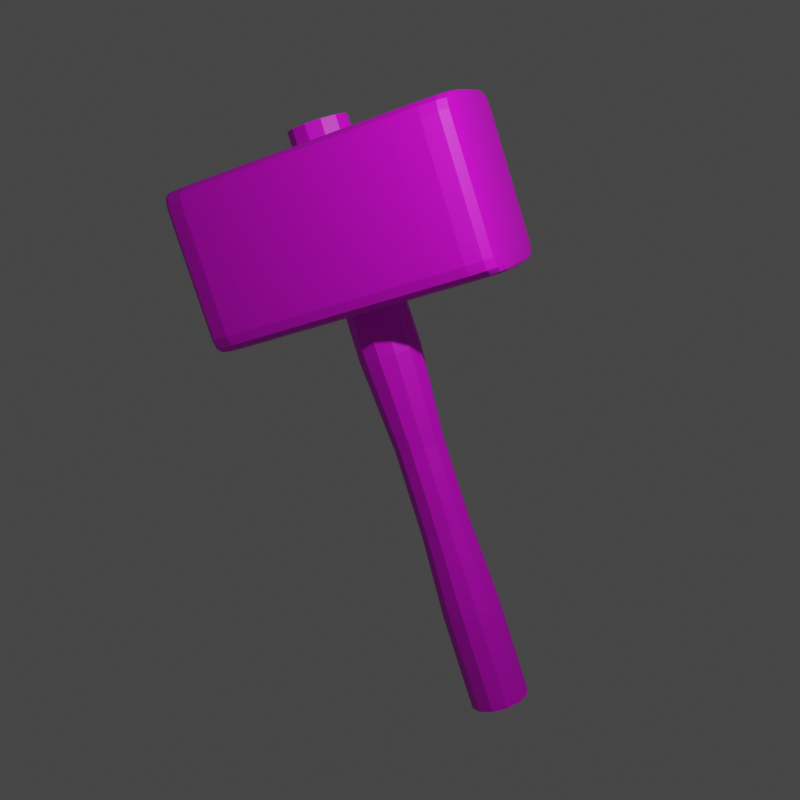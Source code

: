 # Source: hammer.blend  (saved by Blender 2.91.10; exported with 4.5.12 LTS)
import bpy
from mathutils import Matrix  # noqa: F401  (used for matrix-valued properties, if any)

bpy.ops.wm.read_factory_settings(use_empty=True)
scene = bpy.context.scene
scene.name = 'Scene'

# ---- collections
col_collection = bpy.data.collections.new('Collection'); scene.collection.children.link(col_collection)

# ---- images (referenced by path relative to the original .blend; pixels are not part of the script)
import os
ASSET_DIR = os.environ.get("B2B_ASSET_DIR", "")  # directory of the original .blend (textures are referenced by path, not embedded)
HERE = os.path.dirname(os.path.abspath(__file__))  # packed textures are extracted next to this script under _unpacked/

def load_image(name, relpath, width, height, colorspace="sRGB"):
    """Load a texture the original file referenced (path relative to the .blend, or extracted next to this script)."""
    p = next((c for c in (os.path.join(HERE, relpath), os.path.join(ASSET_DIR, relpath)) if relpath and os.path.exists(c)), "")
    if p:
        img = bpy.data.images.load(p, check_existing=True)
        img.name = name
    else:  # same state as the original file: an image datablock whose file is absent (Cycles renders it pink)
        img = bpy.data.images.new(name, width, height)
        img.source = "FILE"
        img.filepath = "//" + (relpath or name)
    img.colorspace_settings.name = colorspace
    return img
img_color_palette_png = load_image('color-palette.png', 'color-palette.png', 1024, 1024, 'sRGB')

# ---- materials (node trees are filled in below, after node groups)
mat_material_001 = bpy.data.materials.new('Material.001')
mat_material_001.use_transparent_shadow = False

# ---- material node trees
mat_material_001.use_nodes = True; mat_material_001.node_tree.nodes.clear()
_N = mat_material_001.node_tree.nodes; _L = mat_material_001.node_tree.links
n0 = _N.new('ShaderNodeBsdfPrincipled'); n0.name = 'Principled BSDF'; n0.location = (10, 300)
n0.distribution = 'GGX'
n0.subsurface_method = 'BURLEY'
n0.inputs[3].default_value = 1.45
n0.inputs[27].default_value = (0.0, 0.0, 0.0, 1.0)
n0.inputs[28].default_value = 1.0
n1 = _N.new('ShaderNodeOutputMaterial'); n1.name = 'Material Output'; n1.location = (300, 300)
n2 = _N.new('ShaderNodeTexImage'); n2.name = 'Image Texture'; n2.location = (-403, 233)
n2.image = img_color_palette_png
_L.new(n0.outputs[0], n1.inputs[0])
_L.new(n2.outputs[0], n0.inputs[0])
n1.is_active_output = True

# ---- world
world_world = bpy.data.worlds.new('World'); scene.world = world_world
world_world.use_nodes = True; world_world.node_tree.nodes.clear()
_N = world_world.node_tree.nodes; _L = world_world.node_tree.links
n0 = _N.new('ShaderNodeOutputWorld'); n0.name = 'World Output'; n0.location = (300, 300)
n1 = _N.new('ShaderNodeBackground'); n1.name = 'Background'; n1.location = (10, 300)
n1.inputs[0].default_value = (0.05088, 0.05088, 0.05088, 1.0)
_L.new(n1.outputs[0], n0.inputs[0])
n0.is_active_output = True
world_world.color = (0.05088, 0.05088, 0.05088)
world_world.use_sun_shadow = False
world_world.sun_shadow_jitter_overblur = 0.0

# ---- cameras
cam_camera = bpy.data.cameras.new('Camera')
cam_camera.clip_end = 100.0
cam_camera.ortho_scale = 7.314

# ---- lights
light_light = bpy.data.lights.new('Light', 'POINT')
light_light.transmission_factor = 0.0
light_light.energy = 1000.0
light_light.shadow_soft_size = 0.1
light_light.shadow_maximum_resolution = 0.006
light_light.use_absolute_resolution = True

# ---- meshes
me_cylinder = bpy.data.meshes.new('Cylinder')
me_cylinder.from_pydata([(0.0, 1.0, -10.0), (0.0, 1.0, 10.0), (0.5, 0.866, -10.0), (0.5, 0.866, 10.0), (0.866, 0.5, -10.0), (0.866, 0.5, 10.0), (1.0, -4.371e-08, -10.0), (1.0, -4.371e-08, 10.0), (0.866, -0.5, -10.0), (0.866, -0.5, 10.0), (0.5, -0.866, -10.0), (0.5, -0.866, 10.0), (1.51e-07, -1.0, -10.0), (1.51e-07, -1.0, 10.0), (-0.5, -0.866, -10.0), (-0.5, -0.866, 10.0), (-0.866, -0.5, -10.0), (-0.866, -0.5, 10.0), (-1.0, -4.649e-07, -10.0), (-1.0, -4.649e-07, 10.0), (-0.866, 0.5, -10.0), (-0.866, 0.5, 10.0), (-0.5, 0.866, -10.0), (-0.5, 0.866, 10.0), (0.0, 1.0, -6.667), (-3.579e-09, 0.8537, -3.755), (-3.922e-09, 0.8397, -0.8317), (1.29e-09, 1.053, 2.396), (0.0, 1.0, 6.667), (0.5, 0.866, 6.667), (0.5264, 0.9117, 2.396), (0.4199, 0.7272, -0.8317), (0.4269, 0.7394, -3.755), (0.5, 0.866, -6.667), (0.866, 0.5, 6.667), (0.9117, 0.5264, 2.396), (0.7272, 0.4199, -0.8317), (0.7394, 0.4269, -3.755), (0.866, 0.5, -6.667), (1.0, -4.371e-08, 6.667), (1.053, -3.795e-08, 2.396), (0.8397, -6.122e-08, -0.8317), (0.8537, -5.969e-08, -3.755), (1.0, -4.371e-08, -6.667), (0.866, -0.5, 6.667), (0.9117, -0.5264, 2.396), (0.7272, -0.4199, -0.8317), (0.7394, -0.4269, -3.755), (0.866, -0.5, -6.667), (0.5, -0.866, 6.667), (0.5264, -0.9117, 2.396), (0.4199, -0.7272, -0.8317), (0.4269, -0.7394, -3.755), (0.5, -0.866, -6.667), (1.51e-07, -1.0, 6.667), (1.602e-07, -1.053, 2.396), (1.229e-07, -0.8397, -0.8317), (1.253e-07, -0.8537, -3.755), (1.51e-07, -1.0, -6.667), (-0.5, -0.866, 6.667), (-0.5264, -0.9117, 2.396), (-0.4199, -0.7272, -0.8317), (-0.4269, -0.7394, -3.755), (-0.5, -0.866, -6.667), (-0.866, -0.5, 6.667), (-0.9117, -0.5264, 2.396), (-0.7272, -0.4199, -0.8317), (-0.7394, -0.4269, -3.755), (-0.866, -0.5, -6.667), (-1.0, -4.649e-07, 6.667), (-1.053, -4.814e-07, 2.396), (-0.8397, -4.149e-07, -0.8317), (-0.8537, -4.193e-07, -3.755), (-1.0, -4.649e-07, -6.667), (-0.866, 0.5, 6.667), (-0.9117, 0.5264, 2.396), (-0.7272, 0.4199, -0.8317), (-0.7394, 0.4269, -3.755), (-0.866, 0.5, -6.667), (-0.5, 0.866, 6.667), (-0.5264, 0.9117, 2.396), (-0.4199, 0.7272, -0.8317), (-0.4269, 0.7394, -3.755), (-0.5, 0.866, -6.667)], [], [(28, 1, 3, 29), (29, 3, 5, 34), (34, 5, 7, 39), (39, 7, 9, 44), (44, 9, 11, 49), (49, 11, 13, 54), (54, 13, 15, 59), (59, 15, 17, 64), (64, 17, 19, 69), (69, 19, 21, 74), (3, 1, 23, 21, 19, 17, 15, 13, 11, 9, 7, 5), (74, 21, 23, 79), (79, 23, 1, 28), (0, 2, 4, 6, 8, 10, 12, 14, 16, 18, 20, 22), (22, 83, 24, 0), (83, 82, 25, 24), (82, 81, 26, 25), (81, 80, 27, 26), (80, 79, 28, 27), (20, 78, 83, 22), (78, 77, 82, 83), (77, 76, 81, 82), (76, 75, 80, 81), (75, 74, 79, 80), (18, 73, 78, 20), (73, 72, 77, 78), (72, 71, 76, 77), (71, 70, 75, 76), (70, 69, 74, 75), (16, 68, 73, 18), (68, 67, 72, 73), (67, 66, 71, 72), (66, 65, 70, 71), (65, 64, 69, 70), (14, 63, 68, 16), (63, 62, 67, 68), (62, 61, 66, 67), (61, 60, 65, 66), (60, 59, 64, 65), (12, 58, 63, 14), (58, 57, 62, 63), (57, 56, 61, 62), (56, 55, 60, 61), (55, 54, 59, 60), (10, 53, 58, 12), (53, 52, 57, 58), (52, 51, 56, 57), (51, 50, 55, 56), (50, 49, 54, 55), (8, 48, 53, 10), (48, 47, 52, 53), (47, 46, 51, 52), (46, 45, 50, 51), (45, 44, 49, 50), (6, 43, 48, 8), (43, 42, 47, 48), (42, 41, 46, 47), (41, 40, 45, 46), (40, 39, 44, 45), (4, 38, 43, 6), (38, 37, 42, 43), (37, 36, 41, 42), (36, 35, 40, 41), (35, 34, 39, 40), (2, 33, 38, 4), (33, 32, 37, 38), (32, 31, 36, 37), (31, 30, 35, 36), (30, 29, 34, 35), (0, 24, 33, 2), (24, 25, 32, 33), (25, 26, 31, 32), (26, 27, 30, 31), (27, 28, 29, 30)])
_uv = me_cylinder.uv_layers.new(name='UVMap')
_uv.uv.foreach_set('vector', [0.8076, 0.56, 0.8076, 0.56, 0.8076, 0.56, 0.8076, 0.56, 0.8076, 0.56, 0.8076, 0.56, 0.8076, 0.56, 0.8076, 0.56, 0.8076, 0.56, 0.8076, 0.56, 0.8076, 0.56, 0.8076, 0.56, 0.8076, 0.56, 0.8076, 0.56, 0.8076, 0.56, 0.8076, 0.56, 0.8076, 0.56, 0.8076, 0.56, 0.8076, 0.56, 0.8076, 0.56, 0.8076, 0.56, 0.8076, 0.56, 0.8076, 0.56, 0.8076, 0.56, 0.8076, 0.56, 0.8076, 0.56, 0.8076, 0.56, 0.8076, 0.56, 0.8076, 0.56, 0.8076, 0.56, 0.8076, 0.56, 0.8076, 0.56, 0.8076, 0.56, 0.8076, 0.56, 0.8076, 0.56, 0.8076, 0.56, 0.8076, 0.56, 0.8076, 0.56, 0.8076, 0.56, 0.8076, 0.56, 0.8076, 0.56, 0.8076, 0.56, 0.8076, 0.56, 0.8076, 0.56, 0.8076, 0.56, 0.8076, 0.56, 0.8076, 0.56, 0.8076, 0.56, 0.8076, 0.56, 0.8076, 0.56, 0.8076, 0.56, 0.8076, 0.56, 0.8076, 0.56, 0.8076, 0.56, 0.8076, 0.56, 0.8076, 0.56, 0.8076, 0.56, 0.8076, 0.56, 0.8076, 0.56, 0.8076, 0.56, 0.8076, 0.56, 0.8076, 0.56, 0.8076, 0.56, 0.8076, 0.56, 0.8076, 0.56, 0.8076, 0.56, 0.8076, 0.56, 0.8076, 0.56, 0.8076, 0.56, 0.8076, 0.56, 0.8076, 0.56, 0.8076, 0.56, 0.8076, 0.56, 0.8076, 0.56, 0.8076, 0.56, 0.8076, 0.56, 0.8076, 0.56, 0.8076, 0.56, 0.8076, 0.56, 0.8076, 0.56, 0.8076, 0.56, 0.8076, 0.56, 0.8076, 0.56, 0.8076, 0.56, 0.8076, 0.56, 0.8076, 0.56, 0.8076, 0.56, 0.8076, 0.56, 0.8076, 0.56, 0.8076, 0.56, 0.8076, 0.56, 0.8076, 0.56, 0.8076, 0.56, 0.8076, 0.56, 0.8076, 0.56, 0.8076, 0.56, 0.8076, 0.56, 0.8076, 0.56, 0.8076, 0.56, 0.8076, 0.56, 0.8076, 0.56, 0.8076, 0.56, 0.8076, 0.56, 0.8076, 0.56, 0.8076, 0.56, 0.8076, 0.56, 0.8076, 0.56, 0.8076, 0.56, 0.8076, 0.56, 0.8076, 0.56, 0.8076, 0.56, 0.8076, 0.56, 0.8076, 0.56, 0.8076, 0.56, 0.8076, 0.56, 0.8076, 0.56, 0.8076, 0.56, 0.8076, 0.56, 0.8076, 0.56, 0.8076, 0.56, 0.8076, 0.56, 0.8076, 0.56, 0.8076, 0.56, 0.8076, 0.56, 0.8076, 0.56, 0.8076, 0.56, 0.8076, 0.56, 0.8076, 0.56, 0.8076, 0.56, 0.8076, 0.56, 0.8076, 0.56, 0.8076, 0.56, 0.8076, 0.56, 0.8076, 0.56, 0.8076, 0.56, 0.8076, 0.56, 0.8076, 0.56, 0.8076, 0.56, 0.8076, 0.56, 0.8076, 0.56, 0.8076, 0.56, 0.8076, 0.56, 0.8076, 0.56, 0.8076, 0.56, 0.8076, 0.56, 0.8076, 0.56, 0.8076, 0.56, 0.8076, 0.56, 0.8076, 0.56, 0.8076, 0.56, 0.8076, 0.56, 0.8076, 0.56, 0.8076, 0.56, 0.8076, 0.56, 0.8076, 0.56, 0.8076, 0.56, 0.8076, 0.56, 0.8076, 0.56, 0.8076, 0.56, 0.8076, 0.56, 0.8076, 0.56, 0.8076, 0.56, 0.8076, 0.56, 0.8076, 0.56, 0.8076, 0.56, 0.8076, 0.56, 0.8076, 0.56, 0.8076, 0.56, 0.8076, 0.56, 0.8076, 0.56, 0.8076, 0.56, 0.8076, 0.56, 0.8076, 0.56, 0.8076, 0.56, 0.8076, 0.56, 0.8076, 0.56, 0.8076, 0.56, 0.8076, 0.56, 0.8076, 0.56, 0.8076, 0.56, 0.8076, 0.56, 0.8076, 0.56, 0.8076, 0.56, 0.8076, 0.56, 0.8076, 0.56, 0.8076, 0.56, 0.8076, 0.56, 0.8076, 0.56, 0.8076, 0.56, 0.8076, 0.56, 0.8076, 0.56, 0.8076, 0.56, 0.8076, 0.56, 0.8076, 0.56, 0.8076, 0.56, 0.8076, 0.56, 0.8076, 0.56, 0.8076, 0.56, 0.8076, 0.56, 0.8076, 0.56, 0.8076, 0.56, 0.8076, 0.56, 0.8076, 0.56, 0.8076, 0.56, 0.8076, 0.56, 0.8076, 0.56, 0.8076, 0.56, 0.8076, 0.56, 0.8076, 0.56, 0.8076, 0.56, 0.8076, 0.56, 0.8076, 0.56, 0.8076, 0.56, 0.8076, 0.56, 0.8076, 0.56, 0.8076, 0.56, 0.8076, 0.56, 0.8076, 0.56, 0.8076, 0.56, 0.8076, 0.56, 0.8076, 0.56, 0.8076, 0.56, 0.8076, 0.56, 0.8076, 0.56, 0.8076, 0.56, 0.8076, 0.56, 0.8076, 0.56, 0.8076, 0.56, 0.8076, 0.56, 0.8076, 0.56, 0.8076, 0.56, 0.8076, 0.56, 0.8076, 0.56, 0.8076, 0.56, 0.8076, 0.56, 0.8076, 0.56, 0.8076, 0.56, 0.8076, 0.56, 0.8076, 0.56, 0.8076, 0.56, 0.8076, 0.56, 0.8076, 0.56, 0.8076, 0.56, 0.8076, 0.56, 0.8076, 0.56, 0.8076, 0.56, 0.8076, 0.56, 0.8076, 0.56, 0.8076, 0.56, 0.8076, 0.56, 0.8076, 0.56, 0.8076, 0.56, 0.8076, 0.56, 0.8076, 0.56, 0.8076, 0.56, 0.8076, 0.56, 0.8076, 0.56, 0.8076, 0.56, 0.8076, 0.56, 0.8076, 0.56, 0.8076, 0.56, 0.8076, 0.56, 0.8076, 0.56, 0.8076, 0.56, 0.8076, 0.56, 0.8076, 0.56, 0.8076, 0.56, 0.8076, 0.56, 0.8076, 0.56, 0.8076, 0.56, 0.8076, 0.56, 0.8076, 0.56, 0.8076, 0.56, 0.8076, 0.56, 0.8076, 0.56, 0.8076, 0.56, 0.8076, 0.56, 0.8076, 0.56, 0.8076, 0.56, 0.8076, 0.56, 0.8076, 0.56, 0.8076, 0.56, 0.8076, 0.56, 0.8076, 0.56, 0.8076, 0.56, 0.8076, 0.56, 0.8076, 0.56, 0.8076, 0.56, 0.8076, 0.56, 0.8076, 0.56, 0.8076, 0.56, 0.8076, 0.56, 0.8076, 0.56, 0.8076, 0.56, 0.8076, 0.56, 0.8076, 0.56, 0.8076, 0.56, 0.8076, 0.56, 0.8076, 0.56, 0.8076, 0.56, 0.8076, 0.56, 0.8076, 0.56, 0.8076, 0.56, 0.8076, 0.56, 0.8076, 0.56, 0.8076, 0.56, 0.8076, 0.56, 0.8076, 0.56, 0.8076, 0.56, 0.8076, 0.56, 0.8076, 0.56, 0.8076, 0.56])
me_cylinder.materials.append(mat_material_001)
me_cylinder.use_remesh_fix_poles = True
me_cylinder.use_remesh_preserve_attributes = False
me_cylinder.use_mirror_vertex_groups = False
me_cylinder.update()
me_cylinder_001 = bpy.data.meshes.new('Cylinder.001')
me_cylinder_001.from_pydata([(-2.939, -1.515, 6.389), (-2.939, -1.515, 9.641), (-2.939, 1.515, 6.389), (-2.939, 1.515, 9.641), (2.939, -1.515, 6.389), (2.939, -1.515, 9.641), (2.939, 1.515, 6.389), (2.939, 1.515, 9.641), (2.67, 1.515, 6.389), (-2.742, 1.515, 6.389), (-2.742, 1.515, 9.641), (2.67, 1.515, 9.641), (-2.742, -1.515, 6.389), (2.67, -1.515, 6.389), (2.67, -1.515, 9.641), (-2.742, -1.515, 9.641), (-2.939, -1.515, 6.625), (-2.939, -1.515, 9.439), (-2.939, 1.515, 9.439), (-2.939, 1.515, 6.625), (2.939, 1.515, 9.439), (2.939, 1.515, 6.625), (2.939, -1.515, 9.439), (2.939, -1.515, 6.625), (2.67, -1.515, 9.439), (2.67, -1.515, 6.625), (-2.742, -1.515, 9.439), (-2.742, -1.515, 6.625), (-2.742, 1.515, 9.439), (-2.742, 1.515, 6.625), (2.67, 1.515, 9.439), (2.67, 1.515, 6.625)], [], [(17, 1, 3, 18), (30, 11, 7, 20), (20, 7, 5, 22), (26, 15, 1, 17), (8, 6, 4, 13), (10, 3, 1, 15), (7, 11, 14, 5), (11, 10, 15, 14), (2, 9, 12, 0), (9, 8, 13, 12), (22, 5, 14, 24), (24, 14, 15, 26), (18, 3, 10, 28), (28, 10, 11, 30), (9, 29, 31, 8), (29, 28, 30, 31), (2, 19, 29, 9), (19, 18, 28, 29), (13, 25, 27, 12), (25, 24, 26, 27), (4, 23, 25, 13), (23, 22, 24, 25), (12, 27, 16, 0), (27, 26, 17, 16), (6, 21, 23, 4), (21, 20, 22, 23), (8, 31, 21, 6), (31, 30, 20, 21), (0, 16, 19, 2), (16, 17, 18, 19)])
_uv = me_cylinder_001.uv_layers.new(name='UVMap')
_uv.uv.foreach_set('vector', [0.9365, 0.9469, 0.9365, 0.9469, 0.9365, 0.9469, 0.9365, 0.9469, 0.9365, 0.9469, 0.9365, 0.9469, 0.9365, 0.9469, 0.9365, 0.9469, 0.9365, 0.9469, 0.9365, 0.9469, 0.9365, 0.9469, 0.9365, 0.9469, 0.9365, 0.9469, 0.9365, 0.9469, 0.9365, 0.9469, 0.9365, 0.9469, 0.9365, 0.9469, 0.9365, 0.9469, 0.9365, 0.9469, 0.9365, 0.9469, 0.9365, 0.9469, 0.9365, 0.9469, 0.9365, 0.9469, 0.9365, 0.9469, 0.9365, 0.9469, 0.9365, 0.9469, 0.9365, 0.9469, 0.9365, 0.9469, 0.9365, 0.9469, 0.9365, 0.9469, 0.9365, 0.9469, 0.9365, 0.9469, 0.9365, 0.9469, 0.9365, 0.9469, 0.9365, 0.9469, 0.9365, 0.9469, 0.9365, 0.9469, 0.9365, 0.9469, 0.9365, 0.9469, 0.9365, 0.9469, 0.9365, 0.9469, 0.9365, 0.9469, 0.9365, 0.9469, 0.9365, 0.9469, 0.9365, 0.9469, 0.9365, 0.9469, 0.9365, 0.9469, 0.9365, 0.9469, 0.9365, 0.9469, 0.9365, 0.9469, 0.9365, 0.9469, 0.9365, 0.9469, 0.9365, 0.9469, 0.9365, 0.9469, 0.9365, 0.9469, 0.9365, 0.9469, 0.9365, 0.9469, 0.9365, 0.9469, 0.9365, 0.9469, 0.9365, 0.9469, 0.9365, 0.9469, 0.9365, 0.9469, 0.9365, 0.9469, 0.9365, 0.9469, 0.9365, 0.9469, 0.9365, 0.9469, 0.9365, 0.9469, 0.9365, 0.9469, 0.9365, 0.9469, 0.9365, 0.9469, 0.9365, 0.9469, 0.9365, 0.9469, 0.9365, 0.9469, 0.9365, 0.9469, 0.9365, 0.9469, 0.9365, 0.9469, 0.9365, 0.9469, 0.9365, 0.9469, 0.9365, 0.9469, 0.9365, 0.9469, 0.9365, 0.9469, 0.9365, 0.9469, 0.9365, 0.9469, 0.9365, 0.9469, 0.9365, 0.9469, 0.9365, 0.9469, 0.9365, 0.9469, 0.9365, 0.9469, 0.9365, 0.9469, 0.9365, 0.9469, 0.9365, 0.9469, 0.9365, 0.9469, 0.9365, 0.9469, 0.9365, 0.9469, 0.9365, 0.9469, 0.9365, 0.9469, 0.9365, 0.9469, 0.9365, 0.9469, 0.9365, 0.9469, 0.9365, 0.9469, 0.9365, 0.9469, 0.9365, 0.9469, 0.9365, 0.9469, 0.9365, 0.9469, 0.9365, 0.9469, 0.9365, 0.9469, 0.9365, 0.9469, 0.9365, 0.9469, 0.9365, 0.9469, 0.9365, 0.9469, 0.9365, 0.9469, 0.9365, 0.9469, 0.9365, 0.9469, 0.9365, 0.9469, 0.9365, 0.9469, 0.9365, 0.9469, 0.9365, 0.9469, 0.9365, 0.9469, 0.9365, 0.9469, 0.9365, 0.9469])
me_cylinder_001.materials.append(mat_material_001)
me_cylinder_001.use_remesh_fix_poles = True
me_cylinder_001.use_remesh_preserve_attributes = False
me_cylinder_001.use_mirror_vertex_groups = False
me_cylinder_001.update()

# ---- objects
ob_light = bpy.data.objects.new('Light', light_light)
ob_camera = bpy.data.objects.new('Camera', cam_camera)
ob_cylinder = bpy.data.objects.new('Cylinder', me_cylinder)
ob_cylinder_001 = bpy.data.objects.new('Cylinder.001', me_cylinder_001)

# ---- transforms, parenting, visibility, modifiers, constraints
ob_light.location = (4.076, -4.019, 5.904)
ob_light.rotation_euler = (0.6503, 0.05522, 1.866)
ob_light.lock_rotations_4d = False
ob_light.empty_display_type = 'ARROWS'
ob_light.color = (0.0, 0.0, 0.0, 0.0)
ob_light.lineart.crease_threshold = 0.0
ob_camera.location = (4.595, -13.43, 4.07)
ob_camera.rotation_euler = (1.311, 0.01416, 0.3408)
ob_camera.lock_rotations_4d = False
ob_camera.empty_display_type = 'ARROWS'
ob_camera.color = (0.0, 0.0, 0.0, 0.0)
ob_camera.display_type = 'WIRE'
ob_camera.lineart.crease_threshold = 0.0
ob_cylinder.location = (-0.05421, 0.0, -0.008439)
ob_cylinder.rotation_euler = (0.0, -0.3089, 0.0)
ob_cylinder.scale = (0.406, 0.406, 0.406)
ob_cylinder.lineart.crease_threshold = 0.0
ob_cylinder_001.location = (0.8287, 0.0, -2.718)
ob_cylinder_001.rotation_euler = (0.0, -0.3089, 0.0)
ob_cylinder_001.scale = (0.6937, 0.6937, 0.6937)
ob_cylinder_001.lineart.crease_threshold = 0.0
_m = ob_cylinder_001.modifiers.new('Subdivision', 'SUBSURF')
_m.uv_smooth = 'PRESERVE_CORNERS'

# ---- collection membership
col_collection.objects.link(ob_light)
col_collection.objects.link(ob_camera)
col_collection.objects.link(ob_cylinder)
col_collection.objects.link(ob_cylinder_001)

# ---- scene / render settings (as saved in the file)
scene.camera = ob_camera
scene.frame_start = 1; scene.frame_end = 250; scene.frame_set(1)
scene.render.engine = 'BLENDER_EEVEE_NEXT'
scene.render.resolution_x = 256
scene.render.resolution_y = 256
scene.render.film_transparent = True
scene.cycles.use_denoising = False
scene.cycles.samples = 128
scene.cycles.sampling_pattern = 'TABULATED_SOBOL'
scene.cycles.use_adaptive_sampling = False
scene.cycles.use_light_tree = False
scene.view_settings.view_transform = 'Filmic'
bpy.context.view_layer.update()
